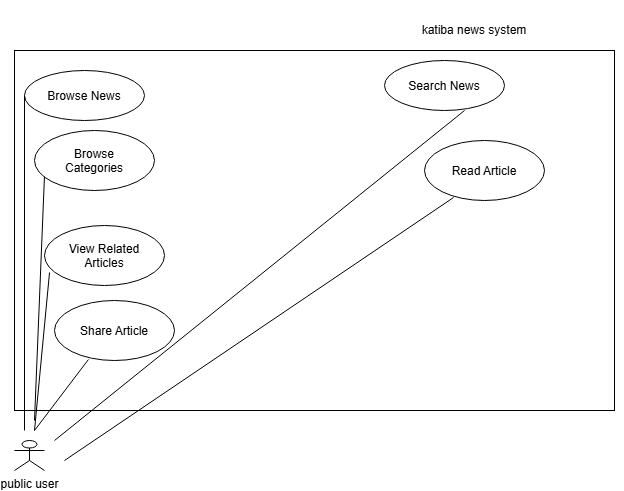

The diagram above was exported from draw.io. Its source (the exported page's mxGraphModel, read from the mxfile embedded in the PNG):
<mxGraphModel dx="860" dy="473" grid="1" gridSize="10" guides="1" tooltips="1" connect="1" arrows="1" fold="1" page="1" pageScale="1" pageWidth="850" pageHeight="1100" math="0" shadow="0">
  <root>
    <mxCell id="0" />
    <mxCell id="1" parent="0" />
    <mxCell id="5vqlaiEL4Jr7TrdTZMK8-2" parent="1" style="rounded=0;whiteSpace=wrap;html=1;" value="" vertex="1">
      <mxGeometry height="360" width="600" x="160" y="50" as="geometry" />
    </mxCell>
    <mxCell id="5vqlaiEL4Jr7TrdTZMK8-3" parent="1" style="shape=umlActor;verticalLabelPosition=bottom;verticalAlign=top;html=1;" value="public user" vertex="1">
      <mxGeometry height="30" width="30" x="160" y="440" as="geometry" />
    </mxCell>
    <mxCell id="5vqlaiEL4Jr7TrdTZMK8-7" parent="1" style="text;html=1;whiteSpace=wrap;strokeColor=none;fillColor=none;align=center;verticalAlign=middle;rounded=0;" value="katiba news system" vertex="1">
      <mxGeometry height="60" width="300" x="470" as="geometry" />
    </mxCell>
    <mxCell id="5vqlaiEL4Jr7TrdTZMK8-8" parent="1" style="ellipse;whiteSpace=wrap;html=1;shapeInside=1;" value="Browse News" vertex="1">
      <mxGeometry height="50" width="120" x="170" y="70" as="geometry" />
    </mxCell>
    <mxCell id="5vqlaiEL4Jr7TrdTZMK8-9" parent="1" style="ellipse;whiteSpace=wrap;html=1;shapeInside=1;" value="Search News" vertex="1">
      <mxGeometry height="50" width="120" x="530" y="60" as="geometry" />
    </mxCell>
    <mxCell id="5vqlaiEL4Jr7TrdTZMK8-10" parent="1" style="ellipse;whiteSpace=wrap;html=1;shapeInside=1;" value="Browse Categories" vertex="1">
      <mxGeometry height="60" width="120" x="180" y="130" as="geometry" />
    </mxCell>
    <mxCell id="5vqlaiEL4Jr7TrdTZMK8-11" parent="1" style="ellipse;whiteSpace=wrap;html=1;shapeInside=1;" value="Read Article" vertex="1">
      <mxGeometry height="60" width="120" x="570" y="140" as="geometry" />
    </mxCell>
    <mxCell id="5vqlaiEL4Jr7TrdTZMK8-12" parent="1" style="ellipse;whiteSpace=wrap;html=1;shapeInside=1;" value="View Related Articles" vertex="1">
      <mxGeometry height="60" width="120" x="190" y="225" as="geometry" />
    </mxCell>
    <mxCell id="5vqlaiEL4Jr7TrdTZMK8-13" parent="1" style="ellipse;whiteSpace=wrap;html=1;shapeInside=1;" value="Share Article" vertex="1">
      <mxGeometry height="60" width="120" x="200" y="300" as="geometry" />
    </mxCell>
    <mxCell id="5vqlaiEL4Jr7TrdTZMK8-27" edge="1" parent="1" style="endArrow=none;html=1;rounded=0;entryX=0.042;entryY=0.783;entryDx=0;entryDy=0;entryPerimeter=0;" target="5vqlaiEL4Jr7TrdTZMK8-12" value="">
      <mxGeometry height="50" relative="1" width="50" as="geometry">
        <mxPoint x="180" y="430" as="sourcePoint" />
        <mxPoint x="230" y="380" as="targetPoint" />
      </mxGeometry>
    </mxCell>
    <mxCell id="5vqlaiEL4Jr7TrdTZMK8-28" edge="1" parent="1" style="endArrow=none;html=1;rounded=0;entryX=0.283;entryY=0.983;entryDx=0;entryDy=0;entryPerimeter=0;" target="5vqlaiEL4Jr7TrdTZMK8-13" value="">
      <mxGeometry height="50" relative="1" width="50" as="geometry">
        <mxPoint x="180" y="430" as="sourcePoint" />
        <mxPoint x="230" y="380" as="targetPoint" />
      </mxGeometry>
    </mxCell>
    <mxCell id="5vqlaiEL4Jr7TrdTZMK8-30" edge="1" parent="1" style="endArrow=none;html=1;rounded=0;entryX=0;entryY=0.5;entryDx=0;entryDy=0;" target="5vqlaiEL4Jr7TrdTZMK8-8" value="">
      <mxGeometry height="50" relative="1" width="50" as="geometry">
        <mxPoint x="170" y="430" as="sourcePoint" />
        <mxPoint x="220" y="380" as="targetPoint" />
      </mxGeometry>
    </mxCell>
    <mxCell id="5vqlaiEL4Jr7TrdTZMK8-32" edge="1" parent="1" style="endArrow=none;html=1;rounded=0;entryX=0.083;entryY=0.767;entryDx=0;entryDy=0;entryPerimeter=0;" target="5vqlaiEL4Jr7TrdTZMK8-10" value="">
      <mxGeometry height="50" relative="1" width="50" as="geometry">
        <mxPoint x="180" y="420" as="sourcePoint" />
        <mxPoint x="230" y="370" as="targetPoint" />
      </mxGeometry>
    </mxCell>
    <mxCell id="5vqlaiEL4Jr7TrdTZMK8-34" edge="1" parent="1" style="endArrow=none;html=1;rounded=0;entryX=0.667;entryY=1;entryDx=0;entryDy=0;entryPerimeter=0;" target="5vqlaiEL4Jr7TrdTZMK8-9" value="">
      <mxGeometry height="50" relative="1" width="50" as="geometry">
        <mxPoint x="200" y="440" as="sourcePoint" />
        <mxPoint x="250" y="390" as="targetPoint" />
      </mxGeometry>
    </mxCell>
    <mxCell id="5vqlaiEL4Jr7TrdTZMK8-35" edge="1" parent="1" style="endArrow=none;html=1;rounded=0;entryX=0.242;entryY=0.95;entryDx=0;entryDy=0;entryPerimeter=0;" target="5vqlaiEL4Jr7TrdTZMK8-11" value="">
      <mxGeometry height="50" relative="1" width="50" as="geometry">
        <mxPoint x="210" y="460" as="sourcePoint" />
        <mxPoint x="260" y="410" as="targetPoint" />
      </mxGeometry>
    </mxCell>
  </root>
</mxGraphModel>